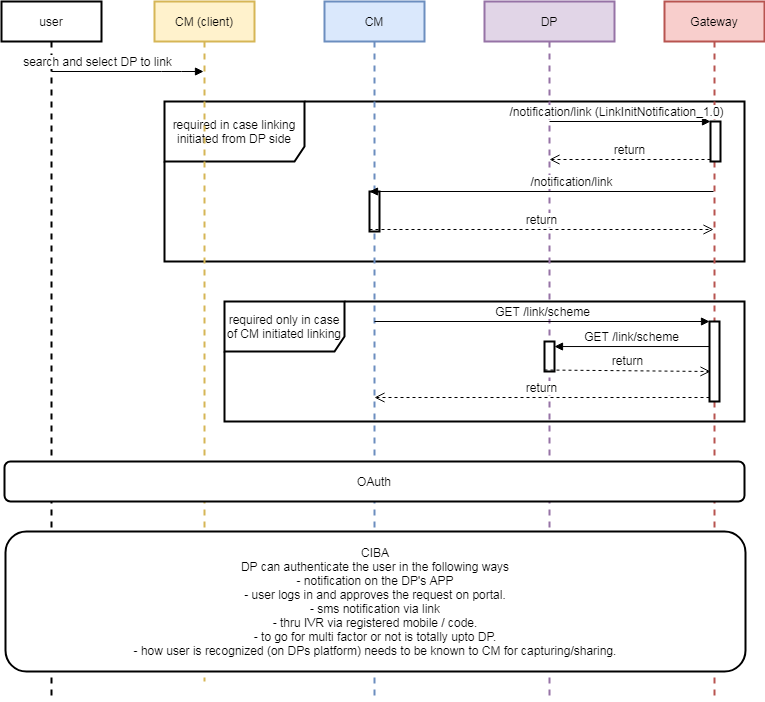

The diagram above was exported from draw.io. Its source (the exported page's mxGraphModel, read from the mxfile embedded in the PNG):
<mxGraphModel dx="868" dy="478" grid="1" gridSize="10" guides="1" tooltips="1" connect="1" arrows="1" fold="1" page="1" pageScale="1" pageWidth="827" pageHeight="1169" math="0" shadow="0">
  <root>
    <mxCell id="0" />
    <mxCell id="1" parent="0" />
    <mxCell id="X7WX71Bn_7UFaAhUKWc9-42" value="required in case linking initiated from DP side" style="shape=umlFrame;whiteSpace=wrap;html=1;strokeWidth=2;width=140;height=60;fontSize=12;" parent="1" vertex="1">
      <mxGeometry x="210" y="140" width="580" height="160" as="geometry" />
    </mxCell>
    <mxCell id="X7WX71Bn_7UFaAhUKWc9-75" value="required only in case of CM initiated linking" style="shape=umlFrame;whiteSpace=wrap;html=1;strokeWidth=2;width=120;height=50;fontSize=12;" parent="1" vertex="1">
      <mxGeometry x="270" y="340" width="520" height="120" as="geometry" />
    </mxCell>
    <mxCell id="ZiefCpf9B09AhcNqqk0u-1" value="user" style="shape=umlLifeline;perimeter=lifelinePerimeter;whiteSpace=wrap;html=1;container=1;collapsible=0;recursiveResize=0;outlineConnect=0;strokeWidth=2;fontSize=12;" parent="1" vertex="1">
      <mxGeometry x="47" y="40" width="100" height="700" as="geometry" />
    </mxCell>
    <mxCell id="ZiefCpf9B09AhcNqqk0u-2" value="CM" style="shape=umlLifeline;perimeter=lifelinePerimeter;whiteSpace=wrap;html=1;container=1;collapsible=0;recursiveResize=0;outlineConnect=0;fillColor=#dae8fc;strokeColor=#6c8ebf;strokeWidth=2;fontSize=12;" parent="1" vertex="1">
      <mxGeometry x="370" y="40" width="100" height="700" as="geometry" />
    </mxCell>
    <mxCell id="q01b9ZA6aQnUany22a9j-2" value="" style="html=1;points=[];perimeter=orthogonalPerimeter;strokeWidth=2;fontSize=12;" parent="ZiefCpf9B09AhcNqqk0u-2" vertex="1">
      <mxGeometry x="45" y="190" width="10" height="40" as="geometry" />
    </mxCell>
    <object label="search and select DP to link" id="ZiefCpf9B09AhcNqqk0u-3">
      <mxCell style="html=1;verticalAlign=bottom;endArrow=block;fontSize=12;" parent="1" source="ZiefCpf9B09AhcNqqk0u-1" target="X7WX71Bn_7UFaAhUKWc9-1" edge="1">
        <mxGeometry x="-0.3982" width="80" relative="1" as="geometry">
          <mxPoint x="437" y="190" as="sourcePoint" />
          <mxPoint x="517" y="190" as="targetPoint" />
          <Array as="points">
            <mxPoint x="217" y="110" />
          </Array>
          <mxPoint as="offset" />
        </mxGeometry>
      </mxCell>
    </object>
    <mxCell id="xWJ0QLUWpYkjir4_KVs1-1" value="DP" style="shape=umlLifeline;perimeter=lifelinePerimeter;whiteSpace=wrap;html=1;container=1;collapsible=0;recursiveResize=0;outlineConnect=0;fillColor=#e1d5e7;strokeColor=#9673a6;strokeWidth=2;fontSize=12;" parent="1" vertex="1">
      <mxGeometry x="530" y="40" width="130" height="700" as="geometry" />
    </mxCell>
    <mxCell id="X7WX71Bn_7UFaAhUKWc9-72" value="" style="html=1;points=[];perimeter=orthogonalPerimeter;strokeWidth=2;fontSize=12;" parent="xWJ0QLUWpYkjir4_KVs1-1" vertex="1">
      <mxGeometry x="60" y="340" width="10" height="30" as="geometry" />
    </mxCell>
    <mxCell id="rg4pJdDs99T2r-wZsHng-1" value="Gateway" style="shape=umlLifeline;perimeter=lifelinePerimeter;whiteSpace=wrap;html=1;container=1;collapsible=0;recursiveResize=0;outlineConnect=0;fillColor=#f8cecc;strokeColor=#b85450;strokeWidth=2;fontSize=12;" parent="1" vertex="1">
      <mxGeometry x="710" y="40" width="100" height="700" as="geometry" />
    </mxCell>
    <mxCell id="X7WX71Bn_7UFaAhUKWc9-69" value="" style="html=1;points=[];perimeter=orthogonalPerimeter;strokeWidth=2;fontSize=12;" parent="rg4pJdDs99T2r-wZsHng-1" vertex="1">
      <mxGeometry x="45" y="320" width="10" height="80" as="geometry" />
    </mxCell>
    <mxCell id="X7WX71Bn_7UFaAhUKWc9-1" value="CM (client)" style="shape=umlLifeline;perimeter=lifelinePerimeter;whiteSpace=wrap;html=1;container=1;collapsible=0;recursiveResize=0;outlineConnect=0;fillColor=#fff2cc;strokeColor=#d6b656;strokeWidth=2;fontSize=12;" parent="1" vertex="1">
      <mxGeometry x="200" y="40" width="100" height="680" as="geometry" />
    </mxCell>
    <mxCell id="X7WX71Bn_7UFaAhUKWc9-40" value="&lt;font style=&quot;font-size: 12px;&quot;&gt;/notification/link (LinkInitNotification_1.0)&lt;/font&gt;" style="html=1;verticalAlign=bottom;endArrow=block;entryX=0;entryY=0;rounded=0;fontSize=12;" parent="1" source="xWJ0QLUWpYkjir4_KVs1-1" target="X7WX71Bn_7UFaAhUKWc9-39" edge="1">
      <mxGeometry x="-0.1732" relative="1" as="geometry">
        <mxPoint x="280" y="140" as="sourcePoint" />
        <mxPoint as="offset" />
      </mxGeometry>
    </mxCell>
    <mxCell id="X7WX71Bn_7UFaAhUKWc9-41" value="return" style="html=1;verticalAlign=bottom;endArrow=open;dashed=1;endSize=8;exitX=0;exitY=0.95;rounded=0;fontSize=12;" parent="1" source="X7WX71Bn_7UFaAhUKWc9-39" target="xWJ0QLUWpYkjir4_KVs1-1" edge="1">
      <mxGeometry relative="1" as="geometry">
        <mxPoint x="280" y="178" as="targetPoint" />
      </mxGeometry>
    </mxCell>
    <mxCell id="X7WX71Bn_7UFaAhUKWc9-70" value="GET /link/scheme" style="html=1;verticalAlign=bottom;endArrow=block;entryX=0;entryY=0;rounded=0;fontSize=12;" parent="1" target="X7WX71Bn_7UFaAhUKWc9-69" edge="1">
      <mxGeometry relative="1" as="geometry">
        <mxPoint x="420" y="360.0000000000001" as="sourcePoint" />
      </mxGeometry>
    </mxCell>
    <mxCell id="X7WX71Bn_7UFaAhUKWc9-71" value="return" style="html=1;verticalAlign=bottom;endArrow=open;dashed=1;endSize=8;exitX=0;exitY=0.95;rounded=0;fontSize=12;" parent="1" source="X7WX71Bn_7UFaAhUKWc9-69" edge="1">
      <mxGeometry relative="1" as="geometry">
        <mxPoint x="420" y="436" as="targetPoint" />
      </mxGeometry>
    </mxCell>
    <mxCell id="X7WX71Bn_7UFaAhUKWc9-73" value="GET /link/scheme" style="html=1;verticalAlign=bottom;endArrow=block;rounded=0;exitX=0;exitY=0.313;exitDx=0;exitDy=0;exitPerimeter=0;fontSize=12;" parent="1" source="X7WX71Bn_7UFaAhUKWc9-69" target="X7WX71Bn_7UFaAhUKWc9-72" edge="1">
      <mxGeometry relative="1" as="geometry">
        <mxPoint x="350" y="360" as="sourcePoint" />
      </mxGeometry>
    </mxCell>
    <mxCell id="X7WX71Bn_7UFaAhUKWc9-74" value="return" style="html=1;verticalAlign=bottom;endArrow=open;dashed=1;endSize=8;exitX=0;exitY=0.95;rounded=0;entryX=0.1;entryY=0.625;entryDx=0;entryDy=0;entryPerimeter=0;fontSize=12;" parent="1" source="X7WX71Bn_7UFaAhUKWc9-72" target="X7WX71Bn_7UFaAhUKWc9-69" edge="1">
      <mxGeometry relative="1" as="geometry">
        <mxPoint x="750" y="409" as="targetPoint" />
      </mxGeometry>
    </mxCell>
    <mxCell id="q01b9ZA6aQnUany22a9j-3" value="/notification/link" style="html=1;verticalAlign=bottom;endArrow=block;entryX=0;entryY=0;rounded=0;fontSize=12;" parent="1" source="rg4pJdDs99T2r-wZsHng-1" target="q01b9ZA6aQnUany22a9j-2" edge="1">
      <mxGeometry x="-0.1732" relative="1" as="geometry">
        <mxPoint x="759" y="260" as="sourcePoint" />
        <mxPoint as="offset" />
      </mxGeometry>
    </mxCell>
    <mxCell id="q01b9ZA6aQnUany22a9j-4" value="return" style="html=1;verticalAlign=bottom;endArrow=open;dashed=1;endSize=8;exitX=0;exitY=0.95;rounded=0;fontSize=12;" parent="1" source="q01b9ZA6aQnUany22a9j-2" target="rg4pJdDs99T2r-wZsHng-1" edge="1">
      <mxGeometry relative="1" as="geometry">
        <mxPoint x="759" y="298" as="targetPoint" />
      </mxGeometry>
    </mxCell>
    <mxCell id="X7WX71Bn_7UFaAhUKWc9-39" value="" style="html=1;points=[];perimeter=orthogonalPerimeter;strokeWidth=2;fontSize=12;" parent="1" vertex="1">
      <mxGeometry x="756" y="160" width="10" height="40" as="geometry" />
    </mxCell>
    <mxCell id="q01b9ZA6aQnUany22a9j-6" value="CIBA&lt;br&gt;DP can authenticate the user in the following ways&lt;br&gt;- notification on the DP's APP&lt;br&gt;- user logs in and approves the request on portal.&lt;br&gt;- sms notification via link&lt;br&gt;- thru IVR via registered mobile / code.&lt;br&gt;- to go for multi factor or not is totally upto DP.&lt;br&gt;- how user is recognized (on DPs platform) needs to be known to CM for capturing/sharing." style="rounded=1;whiteSpace=wrap;html=1;strokeWidth=2;fontSize=12;" parent="1" vertex="1">
      <mxGeometry x="51" y="570" width="740" height="140" as="geometry" />
    </mxCell>
    <mxCell id="q01b9ZA6aQnUany22a9j-5" value="OAuth" style="rounded=1;whiteSpace=wrap;html=1;strokeWidth=2;fontSize=12;" parent="1" vertex="1">
      <mxGeometry x="50" y="500" width="740" height="40" as="geometry" />
    </mxCell>
  </root>
</mxGraphModel>